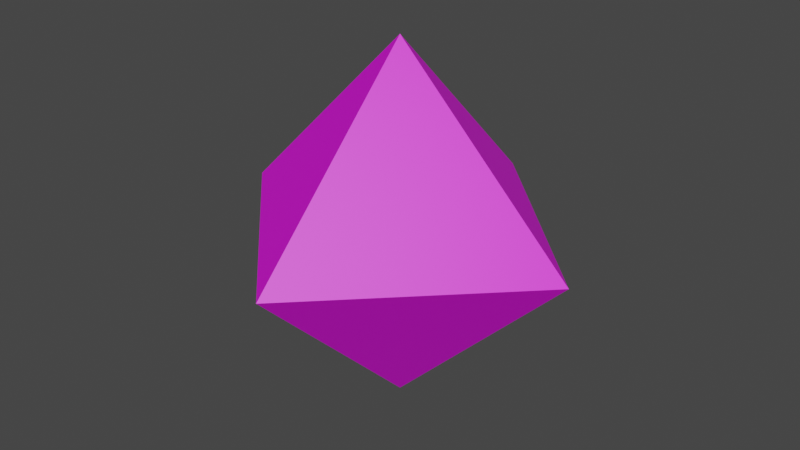 # Source: D8.blend  (saved by Blender 2.92.15; exported with 4.5.12 LTS)
import bpy
from mathutils import Matrix  # noqa: F401  (used for matrix-valued properties, if any)

bpy.ops.wm.read_factory_settings(use_empty=True)
scene = bpy.context.scene
scene.name = 'Scene'

# ---- collections
col_collection = bpy.data.collections.new('Collection'); scene.collection.children.link(col_collection)

# ---- images (referenced by path relative to the original .blend; pixels are not part of the script)
import os
ASSET_DIR = os.environ.get("B2B_ASSET_DIR", "")  # directory of the original .blend (textures are referenced by path, not embedded)
HERE = os.path.dirname(os.path.abspath(__file__))  # packed textures are extracted next to this script under _unpacked/

def load_image(name, relpath, width, height, colorspace="sRGB"):
    """Load a texture the original file referenced (path relative to the .blend, or extracted next to this script)."""
    p = next((c for c in (os.path.join(HERE, relpath), os.path.join(ASSET_DIR, relpath)) if relpath and os.path.exists(c)), "")
    if p:
        img = bpy.data.images.load(p, check_existing=True)
        img.name = name
    else:  # same state as the original file: an image datablock whose file is absent (Cycles renders it pink)
        img = bpy.data.images.new(name, width, height)
        img.source = "FILE"
        img.filepath = "//" + (relpath or name)
    img.colorspace_settings.name = colorspace
    return img
img_d8color = load_image('D8Color', 'D8Color.png', 1024, 1024, 'sRGB')

# ---- materials (node trees are filled in below, after node groups)
mat_material_001 = bpy.data.materials.new('Material.001')
mat_material_001.use_transparent_shadow = False

# ---- material node trees
mat_material_001.use_nodes = True; mat_material_001.node_tree.nodes.clear()
_N = mat_material_001.node_tree.nodes; _L = mat_material_001.node_tree.links
n0 = _N.new('ShaderNodeBsdfPrincipled'); n0.name = 'Principled BSDF'; n0.location = (10, 300)
n0.distribution = 'GGX'
n0.subsurface_method = 'BURLEY'
n0.inputs[3].default_value = 1.45
n0.inputs[27].default_value = (0.0, 0.0, 0.0, 1.0)
n0.inputs[28].default_value = 1.0
n1 = _N.new('ShaderNodeOutputMaterial'); n1.name = 'Material Output'; n1.location = (300, 300)
n2 = _N.new('ShaderNodeTexImage'); n2.name = 'Image Texture'; n2.location = (-300, 260)
n2.image = img_d8color
_L.new(n0.outputs[0], n1.inputs[0])
_L.new(n2.outputs[0], n0.inputs[0])
n1.is_active_output = True

# ---- world
world_world = bpy.data.worlds.new('World'); scene.world = world_world
world_world.use_nodes = True; world_world.node_tree.nodes.clear()
_N = world_world.node_tree.nodes; _L = world_world.node_tree.links
n0 = _N.new('ShaderNodeOutputWorld'); n0.name = 'World Output'; n0.location = (300, 300)
n1 = _N.new('ShaderNodeBackground'); n1.name = 'Background'; n1.location = (10, 300)
n1.inputs[0].default_value = (0.05088, 0.05088, 0.05088, 1.0)
_L.new(n1.outputs[0], n0.inputs[0])
n0.is_active_output = True
world_world.color = (0.05088, 0.05088, 0.05088)
world_world.use_sun_shadow = False
world_world.sun_shadow_jitter_overblur = 0.0

# ---- meshes
me_plane = bpy.data.meshes.new('Plane')
me_plane.from_pydata([(-1.5, 0.0, 0.0), (0.0, -1.5, 0.0), (1.5, 0.0, 0.0), (0.0, 1.5, 0.0), (2.235e-08, -2.235e-08, 1.5), (2.235e-08, -2.235e-08, -1.5)], [], [(0, 1, 4), (1, 2, 4), (4, 2, 3), (0, 4, 3), (0, 5, 1), (1, 5, 2), (5, 3, 2), (0, 3, 5)])
_uv = me_plane.uv_layers.new(name='UVMap')
_uv.uv.foreach_set('vector', [0.1444, 0.5, 0.2887, 0.75, 7.613e-05, 0.75, 0.2887, 0.75, 0.5773, 0.75, 0.433, 0.9999, 0.433, 7.597e-05, 0.5773, 0.25, 0.2887, 0.25, 0.1444, 0.5, 7.597e-05, 0.25, 0.2887, 0.25, 0.1444, 0.5, 0.433, 0.5, 0.2887, 0.75, 0.2887, 0.75, 0.433, 0.5, 0.5773, 0.75, 0.433, 0.5, 0.2887, 0.25, 0.5773, 0.25, 0.1444, 0.5, 0.2887, 0.25, 0.433, 0.5])
me_plane.materials.append(mat_material_001)
me_plane.use_remesh_fix_poles = True
me_plane.use_remesh_preserve_attributes = False
me_plane.update()

# ---- objects
ob_plane = bpy.data.objects.new('Plane', me_plane)

# ---- transforms, parenting, visibility, modifiers, constraints
ob_plane.location = (0.0, 0.0, 0.0)
ob_plane.lock_scale = (True, True, True)
ob_plane.lineart.crease_threshold = 0.0

# ---- collection membership
col_collection.objects.link(ob_plane)

# ---- scene / render settings (as saved in the file)
scene.frame_start = 1; scene.frame_end = 250; scene.frame_set(1)
scene.render.engine = 'BLENDER_EEVEE_NEXT'
scene.cycles.use_denoising = False
scene.cycles.samples = 128
scene.cycles.sampling_pattern = 'TABULATED_SOBOL'
scene.cycles.use_adaptive_sampling = False
scene.cycles.use_light_tree = False
scene.view_settings.view_transform = 'Filmic'
bpy.context.view_layer.update()

# ---- added for rendering (the .blend has no active camera and no usable light): camera, sun
cam_auto = bpy.data.cameras.new('AutoCamera')
cam_auto.lens = 50.0
cam_auto.sensor_width = 36.0
cam_auto.clip_end = 1000.0
ob_auto_camera = bpy.data.objects.new('AutoCamera', cam_auto)
scene.collection.objects.link(ob_auto_camera)
ob_auto_camera.location = (4.80761, -5.76913, 3.84609)
ob_auto_camera.rotation_euler = (1.09748, -7.21219e-08, 0.694738)
scene.camera = ob_auto_camera
light_auto_sun = bpy.data.lights.new('AutoSun', 'SUN')
light_auto_sun.energy = 3.0
light_auto_sun.angle = 0.0523599
ob_auto_sun = bpy.data.objects.new('AutoSun', light_auto_sun)
scene.collection.objects.link(ob_auto_sun)
ob_auto_sun.rotation_euler = (0.872665, 0.174533, 0.523599)
bpy.context.view_layer.update()
